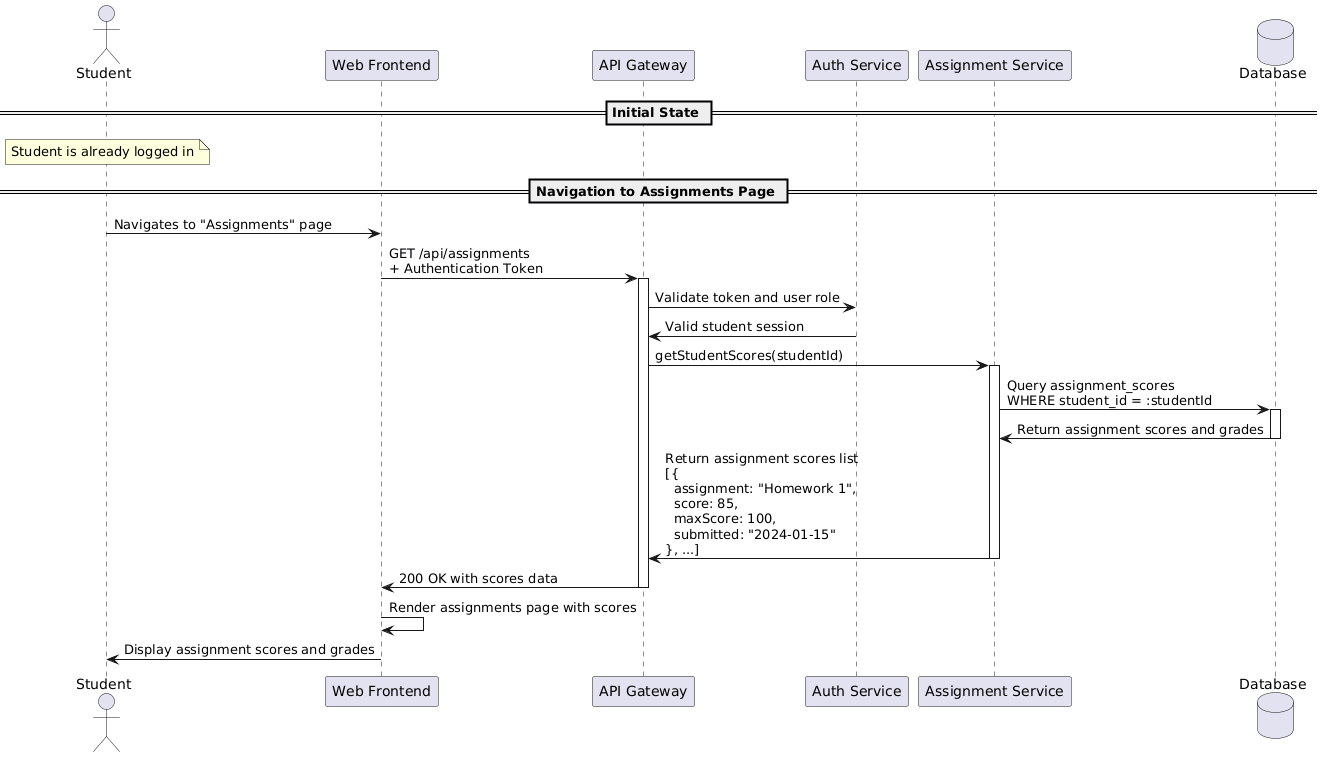

The diagram above was rendered by PlantUML. Its source (embedded in the PNG):
@startuml
actor "Student" as Student
participant "Web Frontend" as UI
participant "API Gateway" as Gateway
participant "Auth Service" as Auth
participant "Assignment Service" as AssignmentSvc
database "Database" as DB

== Initial State ==
note over Student: Student is already logged in

== Navigation to Assignments Page ==
Student -> UI: Navigates to "Assignments" page
UI -> Gateway: GET /api/assignments\n+ Authentication Token
activate Gateway

Gateway -> Auth: Validate token and user role
Auth -> Gateway: Valid student session
Gateway -> AssignmentSvc: getStudentScores(studentId)
activate AssignmentSvc

AssignmentSvc -> DB: Query assignment_scores\nWHERE student_id = :studentId
activate DB
DB -> AssignmentSvc: Return assignment scores and grades
deactivate DB

AssignmentSvc -> Gateway: Return assignment scores list\n[{\n  assignment: "Homework 1",\n  score: 85,\n  maxScore: 100,\n  submitted: "2024-01-15"\n}, ...]
deactivate AssignmentSvc

Gateway -> UI: 200 OK with scores data
deactivate Gateway

UI -> UI: Render assignments page with scores
UI -> Student: Display assignment scores and grades
@enduml